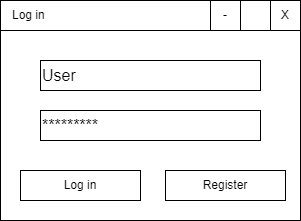

The diagram above was exported from draw.io. Its source (the exported page's mxGraphModel, read from the mxfile embedded in the PNG):
<mxGraphModel dx="1050" dy="629" grid="1" gridSize="10" guides="1" tooltips="1" connect="1" arrows="1" fold="1" page="1" pageScale="1" pageWidth="850" pageHeight="1100" math="0" shadow="0">
  <root>
    <mxCell id="0" />
    <mxCell id="1" parent="0" />
    <mxCell id="Xj9T8-HhXF-XUiV4OEcW-1" value="" style="rounded=0;whiteSpace=wrap;html=1;" vertex="1" parent="1">
      <mxGeometry x="240" y="160" width="300" height="220" as="geometry" />
    </mxCell>
    <mxCell id="Xj9T8-HhXF-XUiV4OEcW-2" value="Log in" style="rounded=0;whiteSpace=wrap;html=1;align=left;spacingLeft=10;" vertex="1" parent="1">
      <mxGeometry x="240" y="160" width="300" height="30" as="geometry" />
    </mxCell>
    <mxCell id="Xj9T8-HhXF-XUiV4OEcW-3" value="X" style="rounded=0;whiteSpace=wrap;html=1;" vertex="1" parent="1">
      <mxGeometry x="510" y="160" width="30" height="30" as="geometry" />
    </mxCell>
    <mxCell id="Xj9T8-HhXF-XUiV4OEcW-4" value="-" style="rounded=0;whiteSpace=wrap;html=1;" vertex="1" parent="1">
      <mxGeometry x="450" y="160" width="30" height="30" as="geometry" />
    </mxCell>
    <mxCell id="Xj9T8-HhXF-XUiV4OEcW-5" value="Log in" style="rounded=0;whiteSpace=wrap;html=1;" vertex="1" parent="1">
      <mxGeometry x="260" y="330" width="120" height="30" as="geometry" />
    </mxCell>
    <mxCell id="Xj9T8-HhXF-XUiV4OEcW-6" value="Register" style="rounded=0;whiteSpace=wrap;html=1;" vertex="1" parent="1">
      <mxGeometry x="405" y="330" width="120" height="30" as="geometry" />
    </mxCell>
    <mxCell id="Xj9T8-HhXF-XUiV4OEcW-8" value="User" style="rounded=0;whiteSpace=wrap;html=1;align=left;fontColor=#000000;fontSize=16;" vertex="1" parent="1">
      <mxGeometry x="280" y="220" width="220" height="30" as="geometry" />
    </mxCell>
    <mxCell id="Xj9T8-HhXF-XUiV4OEcW-9" value="*********" style="rounded=0;whiteSpace=wrap;html=1;align=left;fontColor=#000000;fontSize=16;" vertex="1" parent="1">
      <mxGeometry x="280" y="270" width="220" height="30" as="geometry" />
    </mxCell>
    <mxCell id="Xj9T8-HhXF-XUiV4OEcW-10" style="edgeStyle=orthogonalEdgeStyle;rounded=0;orthogonalLoop=1;jettySize=auto;html=1;exitX=0.5;exitY=1;exitDx=0;exitDy=0;" edge="1" parent="1" source="Xj9T8-HhXF-XUiV4OEcW-9" target="Xj9T8-HhXF-XUiV4OEcW-9">
      <mxGeometry relative="1" as="geometry" />
    </mxCell>
  </root>
</mxGraphModel>